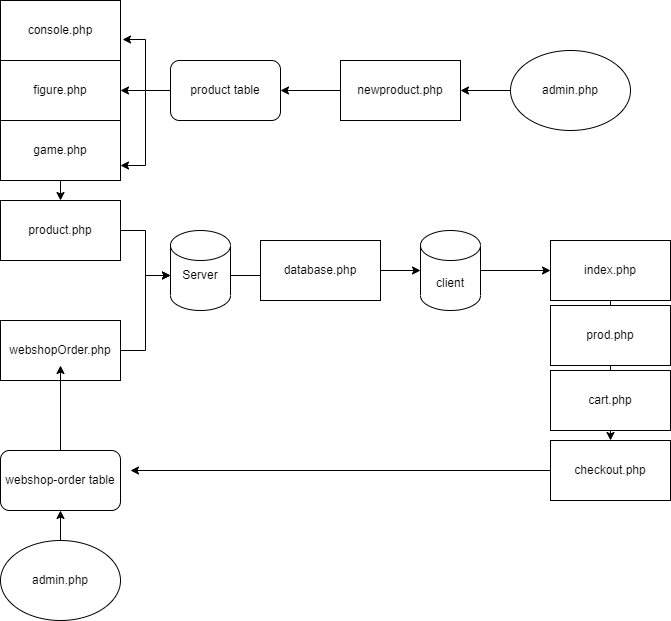

The diagram above was exported from draw.io. Its source (the exported page's mxGraphModel, read from the mxfile embedded in the PNG):
<mxGraphModel dx="878" dy="524" grid="1" gridSize="10" guides="1" tooltips="1" connect="1" arrows="1" fold="1" page="1" pageScale="1" pageWidth="827" pageHeight="1169" math="0" shadow="0">
  <root>
    <mxCell id="0" />
    <mxCell id="1" parent="0" />
    <mxCell id="ND3XNW-clAIPaVOJlMUT-1" value="" style="shape=cylinder3;whiteSpace=wrap;html=1;boundedLbl=1;backgroundOutline=1;size=15;" vertex="1" parent="1">
      <mxGeometry x="180" y="240" width="60" height="80" as="geometry" />
    </mxCell>
    <mxCell id="ND3XNW-clAIPaVOJlMUT-2" value="" style="rounded=0;whiteSpace=wrap;html=1;" vertex="1" parent="1">
      <mxGeometry x="10" y="10" width="120" height="60" as="geometry" />
    </mxCell>
    <mxCell id="ND3XNW-clAIPaVOJlMUT-3" value="" style="rounded=0;whiteSpace=wrap;html=1;" vertex="1" parent="1">
      <mxGeometry x="10" y="70" width="120" height="60" as="geometry" />
    </mxCell>
    <mxCell id="ND3XNW-clAIPaVOJlMUT-15" style="edgeStyle=orthogonalEdgeStyle;rounded=0;orthogonalLoop=1;jettySize=auto;html=1;exitX=0.5;exitY=1;exitDx=0;exitDy=0;entryX=0.5;entryY=0;entryDx=0;entryDy=0;" edge="1" parent="1" source="ND3XNW-clAIPaVOJlMUT-4" target="ND3XNW-clAIPaVOJlMUT-5">
      <mxGeometry relative="1" as="geometry" />
    </mxCell>
    <mxCell id="ND3XNW-clAIPaVOJlMUT-4" value="" style="rounded=0;whiteSpace=wrap;html=1;" vertex="1" parent="1">
      <mxGeometry x="10" y="130" width="120" height="60" as="geometry" />
    </mxCell>
    <mxCell id="ND3XNW-clAIPaVOJlMUT-16" style="edgeStyle=orthogonalEdgeStyle;rounded=0;orthogonalLoop=1;jettySize=auto;html=1;entryX=0;entryY=0.5;entryDx=0;entryDy=0;" edge="1" parent="1" source="ND3XNW-clAIPaVOJlMUT-5" target="ND3XNW-clAIPaVOJlMUT-8">
      <mxGeometry relative="1" as="geometry" />
    </mxCell>
    <mxCell id="ND3XNW-clAIPaVOJlMUT-5" value="" style="rounded=0;whiteSpace=wrap;html=1;" vertex="1" parent="1">
      <mxGeometry x="10" y="210" width="120" height="60" as="geometry" />
    </mxCell>
    <mxCell id="ND3XNW-clAIPaVOJlMUT-17" style="edgeStyle=orthogonalEdgeStyle;rounded=0;orthogonalLoop=1;jettySize=auto;html=1;exitX=1;exitY=0.5;exitDx=0;exitDy=0;entryX=0;entryY=0.5;entryDx=0;entryDy=0;" edge="1" parent="1" source="ND3XNW-clAIPaVOJlMUT-6" target="ND3XNW-clAIPaVOJlMUT-8">
      <mxGeometry relative="1" as="geometry" />
    </mxCell>
    <mxCell id="ND3XNW-clAIPaVOJlMUT-6" value="" style="rounded=0;whiteSpace=wrap;html=1;" vertex="1" parent="1">
      <mxGeometry x="10" y="330" width="120" height="60" as="geometry" />
    </mxCell>
    <mxCell id="ND3XNW-clAIPaVOJlMUT-22" value="" style="edgeStyle=orthogonalEdgeStyle;rounded=0;orthogonalLoop=1;jettySize=auto;html=1;" edge="1" parent="1" source="ND3XNW-clAIPaVOJlMUT-8" target="ND3XNW-clAIPaVOJlMUT-19">
      <mxGeometry relative="1" as="geometry" />
    </mxCell>
    <mxCell id="ND3XNW-clAIPaVOJlMUT-8" value="Server&lt;br&gt;" style="text;html=1;strokeColor=none;fillColor=none;align=center;verticalAlign=middle;whiteSpace=wrap;rounded=0;" vertex="1" parent="1">
      <mxGeometry x="180" y="270" width="60" height="30" as="geometry" />
    </mxCell>
    <mxCell id="ND3XNW-clAIPaVOJlMUT-9" value="console.php" style="text;html=1;strokeColor=none;fillColor=none;align=center;verticalAlign=middle;whiteSpace=wrap;rounded=0;" vertex="1" parent="1">
      <mxGeometry x="40" y="25" width="60" height="30" as="geometry" />
    </mxCell>
    <mxCell id="ND3XNW-clAIPaVOJlMUT-10" value="webshopOrder.php" style="text;html=1;strokeColor=none;fillColor=none;align=center;verticalAlign=middle;whiteSpace=wrap;rounded=0;" vertex="1" parent="1">
      <mxGeometry x="40" y="345" width="60" height="30" as="geometry" />
    </mxCell>
    <mxCell id="ND3XNW-clAIPaVOJlMUT-11" value="product.php" style="text;html=1;strokeColor=none;fillColor=none;align=center;verticalAlign=middle;whiteSpace=wrap;rounded=0;" vertex="1" parent="1">
      <mxGeometry x="40" y="225" width="60" height="30" as="geometry" />
    </mxCell>
    <mxCell id="ND3XNW-clAIPaVOJlMUT-12" value="game.php" style="text;html=1;strokeColor=none;fillColor=none;align=center;verticalAlign=middle;whiteSpace=wrap;rounded=0;" vertex="1" parent="1">
      <mxGeometry x="40" y="145" width="60" height="30" as="geometry" />
    </mxCell>
    <mxCell id="ND3XNW-clAIPaVOJlMUT-13" value="figure.php" style="text;html=1;strokeColor=none;fillColor=none;align=center;verticalAlign=middle;whiteSpace=wrap;rounded=0;" vertex="1" parent="1">
      <mxGeometry x="40" y="85" width="60" height="30" as="geometry" />
    </mxCell>
    <mxCell id="ND3XNW-clAIPaVOJlMUT-36" value="" style="edgeStyle=orthogonalEdgeStyle;rounded=0;orthogonalLoop=1;jettySize=auto;html=1;" edge="1" parent="1" source="ND3XNW-clAIPaVOJlMUT-18" target="ND3XNW-clAIPaVOJlMUT-34">
      <mxGeometry relative="1" as="geometry" />
    </mxCell>
    <mxCell id="ND3XNW-clAIPaVOJlMUT-18" value="" style="rounded=0;whiteSpace=wrap;html=1;" vertex="1" parent="1">
      <mxGeometry x="270" y="250" width="120" height="60" as="geometry" />
    </mxCell>
    <mxCell id="ND3XNW-clAIPaVOJlMUT-19" value="database.php" style="text;html=1;strokeColor=none;fillColor=none;align=center;verticalAlign=middle;whiteSpace=wrap;rounded=0;" vertex="1" parent="1">
      <mxGeometry x="300" y="267.5" width="60" height="25" as="geometry" />
    </mxCell>
    <mxCell id="ND3XNW-clAIPaVOJlMUT-48" style="edgeStyle=orthogonalEdgeStyle;rounded=0;orthogonalLoop=1;jettySize=auto;html=1;entryX=1.017;entryY=0.65;entryDx=0;entryDy=0;entryPerimeter=0;" edge="1" parent="1" source="ND3XNW-clAIPaVOJlMUT-23" target="ND3XNW-clAIPaVOJlMUT-2">
      <mxGeometry relative="1" as="geometry" />
    </mxCell>
    <mxCell id="ND3XNW-clAIPaVOJlMUT-49" style="edgeStyle=orthogonalEdgeStyle;rounded=0;orthogonalLoop=1;jettySize=auto;html=1;entryX=1;entryY=0.5;entryDx=0;entryDy=0;" edge="1" parent="1" source="ND3XNW-clAIPaVOJlMUT-23" target="ND3XNW-clAIPaVOJlMUT-3">
      <mxGeometry relative="1" as="geometry" />
    </mxCell>
    <mxCell id="ND3XNW-clAIPaVOJlMUT-50" style="edgeStyle=orthogonalEdgeStyle;rounded=0;orthogonalLoop=1;jettySize=auto;html=1;entryX=1;entryY=0.75;entryDx=0;entryDy=0;" edge="1" parent="1" source="ND3XNW-clAIPaVOJlMUT-23" target="ND3XNW-clAIPaVOJlMUT-4">
      <mxGeometry relative="1" as="geometry" />
    </mxCell>
    <mxCell id="ND3XNW-clAIPaVOJlMUT-23" value="product table" style="rounded=1;whiteSpace=wrap;html=1;" vertex="1" parent="1">
      <mxGeometry x="180" y="70" width="110" height="60" as="geometry" />
    </mxCell>
    <mxCell id="ND3XNW-clAIPaVOJlMUT-31" value="" style="edgeStyle=orthogonalEdgeStyle;rounded=0;orthogonalLoop=1;jettySize=auto;html=1;" edge="1" parent="1" source="ND3XNW-clAIPaVOJlMUT-30" target="ND3XNW-clAIPaVOJlMUT-10">
      <mxGeometry relative="1" as="geometry" />
    </mxCell>
    <mxCell id="ND3XNW-clAIPaVOJlMUT-30" value="webshop-order table" style="rounded=1;whiteSpace=wrap;html=1;" vertex="1" parent="1">
      <mxGeometry x="10" y="460" width="120" height="60" as="geometry" />
    </mxCell>
    <mxCell id="ND3XNW-clAIPaVOJlMUT-40" value="" style="edgeStyle=orthogonalEdgeStyle;rounded=0;orthogonalLoop=1;jettySize=auto;html=1;" edge="1" parent="1" source="ND3XNW-clAIPaVOJlMUT-33" target="ND3XNW-clAIPaVOJlMUT-39">
      <mxGeometry relative="1" as="geometry" />
    </mxCell>
    <mxCell id="ND3XNW-clAIPaVOJlMUT-33" value="index.php" style="rounded=0;whiteSpace=wrap;html=1;" vertex="1" parent="1">
      <mxGeometry x="560" y="250" width="120" height="60" as="geometry" />
    </mxCell>
    <mxCell id="ND3XNW-clAIPaVOJlMUT-37" value="" style="edgeStyle=orthogonalEdgeStyle;rounded=0;orthogonalLoop=1;jettySize=auto;html=1;" edge="1" parent="1" source="ND3XNW-clAIPaVOJlMUT-34" target="ND3XNW-clAIPaVOJlMUT-33">
      <mxGeometry relative="1" as="geometry" />
    </mxCell>
    <mxCell id="ND3XNW-clAIPaVOJlMUT-34" value="client&lt;br&gt;" style="shape=cylinder3;whiteSpace=wrap;html=1;boundedLbl=1;backgroundOutline=1;size=15;" vertex="1" parent="1">
      <mxGeometry x="430" y="240" width="60" height="80" as="geometry" />
    </mxCell>
    <mxCell id="ND3XNW-clAIPaVOJlMUT-38" value="cart.php" style="rounded=0;whiteSpace=wrap;html=1;" vertex="1" parent="1">
      <mxGeometry x="560" y="380" width="120" height="60" as="geometry" />
    </mxCell>
    <mxCell id="ND3XNW-clAIPaVOJlMUT-41" style="edgeStyle=orthogonalEdgeStyle;rounded=0;orthogonalLoop=1;jettySize=auto;html=1;" edge="1" parent="1" source="ND3XNW-clAIPaVOJlMUT-39">
      <mxGeometry relative="1" as="geometry">
        <mxPoint x="140" y="480" as="targetPoint" />
      </mxGeometry>
    </mxCell>
    <mxCell id="ND3XNW-clAIPaVOJlMUT-39" value="checkout.php" style="rounded=0;whiteSpace=wrap;html=1;" vertex="1" parent="1">
      <mxGeometry x="560" y="450" width="120" height="60" as="geometry" />
    </mxCell>
    <mxCell id="ND3XNW-clAIPaVOJlMUT-42" value="prod.php" style="rounded=0;whiteSpace=wrap;html=1;" vertex="1" parent="1">
      <mxGeometry x="560" y="315" width="120" height="60" as="geometry" />
    </mxCell>
    <mxCell id="ND3XNW-clAIPaVOJlMUT-46" value="" style="edgeStyle=orthogonalEdgeStyle;rounded=0;orthogonalLoop=1;jettySize=auto;html=1;" edge="1" parent="1" source="ND3XNW-clAIPaVOJlMUT-44" target="ND3XNW-clAIPaVOJlMUT-23">
      <mxGeometry relative="1" as="geometry" />
    </mxCell>
    <mxCell id="ND3XNW-clAIPaVOJlMUT-44" value="newproduct.php&lt;br&gt;" style="rounded=0;whiteSpace=wrap;html=1;" vertex="1" parent="1">
      <mxGeometry x="350" y="70" width="120" height="60" as="geometry" />
    </mxCell>
    <mxCell id="ND3XNW-clAIPaVOJlMUT-52" value="" style="edgeStyle=orthogonalEdgeStyle;rounded=0;orthogonalLoop=1;jettySize=auto;html=1;" edge="1" parent="1" source="ND3XNW-clAIPaVOJlMUT-51" target="ND3XNW-clAIPaVOJlMUT-44">
      <mxGeometry relative="1" as="geometry" />
    </mxCell>
    <mxCell id="ND3XNW-clAIPaVOJlMUT-51" value="admin.php" style="ellipse;whiteSpace=wrap;html=1;" vertex="1" parent="1">
      <mxGeometry x="520" y="60" width="120" height="80" as="geometry" />
    </mxCell>
    <mxCell id="ND3XNW-clAIPaVOJlMUT-54" value="" style="edgeStyle=orthogonalEdgeStyle;rounded=0;orthogonalLoop=1;jettySize=auto;html=1;" edge="1" parent="1" source="ND3XNW-clAIPaVOJlMUT-53" target="ND3XNW-clAIPaVOJlMUT-30">
      <mxGeometry relative="1" as="geometry" />
    </mxCell>
    <mxCell id="ND3XNW-clAIPaVOJlMUT-53" value="admin.php" style="ellipse;whiteSpace=wrap;html=1;" vertex="1" parent="1">
      <mxGeometry x="10" y="550" width="120" height="80" as="geometry" />
    </mxCell>
  </root>
</mxGraphModel>